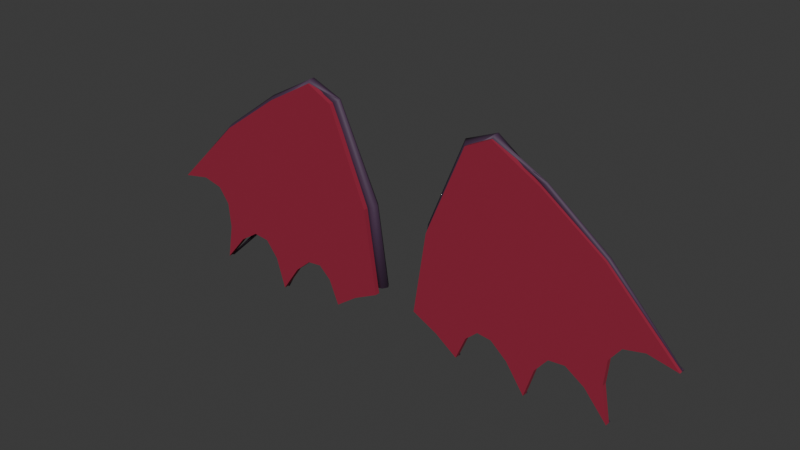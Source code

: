 # Source: wings-devil.blend  (saved by Blender 4.3.34; exported with 4.5.12 LTS)
import bpy
from mathutils import Matrix  # noqa: F401  (used for matrix-valued properties, if any)

bpy.ops.wm.read_factory_settings(use_empty=True)
scene = bpy.context.scene
scene.name = 'Scene'

# ---- collections
col_collection = bpy.data.collections.new('Collection'); scene.collection.children.link(col_collection)

# ---- materials (node trees are filled in below, after node groups)
mat_wing_devil = bpy.data.materials.new('Wing_devil')
mat_wing_devil.use_backface_culling = True
mat_wing_devil.diffuse_color = (0.31, 0.015, 0.045, 1.0)
mat_accent_devil = bpy.data.materials.new('Accent_devil')
mat_accent_devil.use_backface_culling = True
mat_accent_devil.diffuse_color = (0.065, 0.03, 0.07, 1.0)
mat_soft_devil = bpy.data.materials.new('Soft_devil')
mat_soft_devil.use_backface_culling = True
mat_soft_devil.diffuse_color = (0.4072, 0.0768, 0.1104, 1.0)

# ---- material node trees
mat_wing_devil.use_nodes = True; mat_wing_devil.node_tree.nodes.clear()
_N = mat_wing_devil.node_tree.nodes; _L = mat_wing_devil.node_tree.links
n0 = _N.new('ShaderNodeBsdfPrincipled'); n0.name = 'Principled BSDF'; n0.location = (10, 300)
n0.inputs[0].default_value = (0.31, 0.015, 0.045, 1.0)
n0.inputs[2].default_value = 0.73
n0.inputs[27].default_value = (0.31, 0.015, 0.045, 1.0)
n1 = _N.new('ShaderNodeOutputMaterial'); n1.name = 'Material Output'; n1.location = (300, 300)
_L.new(n0.outputs[0], n1.inputs[0])
n1.is_active_output = True
mat_accent_devil.use_nodes = True; mat_accent_devil.node_tree.nodes.clear()
_N = mat_accent_devil.node_tree.nodes; _L = mat_accent_devil.node_tree.links
n0 = _N.new('ShaderNodeBsdfPrincipled'); n0.name = 'Principled BSDF'; n0.location = (10, 300)
n0.inputs[0].default_value = (0.065, 0.03, 0.07, 1.0)
n0.inputs[2].default_value = 0.64
n0.inputs[27].default_value = (0.065, 0.03, 0.07, 1.0)
n1 = _N.new('ShaderNodeOutputMaterial'); n1.name = 'Material Output'; n1.location = (300, 300)
_L.new(n0.outputs[0], n1.inputs[0])
n1.is_active_output = True
mat_soft_devil.use_nodes = True; mat_soft_devil.node_tree.nodes.clear()
_N = mat_soft_devil.node_tree.nodes; _L = mat_soft_devil.node_tree.links
n0 = _N.new('ShaderNodeBsdfPrincipled'); n0.name = 'Principled BSDF'; n0.location = (10, 300)
n0.inputs[0].default_value = (0.4072, 0.0768, 0.1104, 1.0)
n0.inputs[2].default_value = 0.77
n0.inputs[27].default_value = (0.4072, 0.0768, 0.1104, 1.0)
n1 = _N.new('ShaderNodeOutputMaterial'); n1.name = 'Material Output'; n1.location = (300, 300)
_L.new(n0.outputs[0], n1.inputs[0])
n1.is_active_output = True

# ---- world
world_world = bpy.data.worlds.new('World'); scene.world = world_world
world_world.use_nodes = True; world_world.node_tree.nodes.clear()
_N = world_world.node_tree.nodes; _L = world_world.node_tree.links
n0 = _N.new('ShaderNodeOutputWorld'); n0.name = 'World Output'; n0.location = (300, 300)
n1 = _N.new('ShaderNodeBackground'); n1.name = 'Background'; n1.location = (10, 300)
n1.inputs[0].default_value = (0.05088, 0.05088, 0.05088, 1.0)
_L.new(n1.outputs[0], n0.inputs[0])
n0.is_active_output = True
world_world.color = (0.05088, 0.05088, 0.05088)
world_world.sun_shadow_jitter_overblur = 0.0

# ---- meshes
me_left_sculptedmembrane = bpy.data.meshes.new('Left_SculptedMembrane')
me_left_sculptedmembrane.from_pydata([(-0.02, 0.015, 0.1), (-0.1, 0.015, 0.62), (-0.34, 0.015, 1.19), (-0.5, 0.015, 1.27), (-0.8, 0.015, 1.1), (-1.18, 0.015, 0.83), (-1.62, 0.015, 0.39), (-1.44, 0.015, 0.4256), (-1.314, 0.015, 0.3964), (-1.244, 0.015, 0.3024), (-1.23, 0.015, 0.1436), (-1.27, 0.015, -0.08), (-1.128, 0.015, 0.0876), (-1.008, 0.015, 0.1664), (-0.9076, 0.015, 0.1564), (-0.8284, 0.015, 0.0576), (-0.77, 0.015, -0.13), (-0.6528, 0.015, 0.0384), (-0.5492, 0.015, 0.1276), (-0.4592, 0.015, 0.1376), (-0.3828, 0.015, 0.0684), (-0.32, 0.015, -0.08), (-0.18, 0.015, 0.02), (-0.02, -0.015, 0.1), (-0.1, -0.015, 0.62), (-0.34, -0.015, 1.19), (-0.5, -0.015, 1.27), (-0.8, -0.015, 1.1), (-1.18, -0.015, 0.83), (-1.62, -0.015, 0.39), (-1.44, -0.015, 0.4256), (-1.314, -0.015, 0.3964), (-1.244, -0.015, 0.3024), (-1.23, -0.015, 0.1436), (-1.27, -0.015, -0.08), (-1.128, -0.015, 0.0876), (-1.008, -0.015, 0.1664), (-0.9076, -0.015, 0.1564), (-0.8284, -0.015, 0.0576), (-0.77, -0.015, -0.13), (-0.6528, -0.015, 0.0384), (-0.5492, -0.015, 0.1276), (-0.4592, -0.015, 0.1376), (-0.3828, -0.015, 0.0684), (-0.32, -0.015, -0.08), (-0.18, -0.015, 0.02)], [], [(13, 12, 10), (37, 38, 41), (1, 23, 0), (2, 24, 1), (3, 25, 2), (4, 26, 3), (5, 27, 4), (6, 28, 5), (7, 29, 6), (8, 30, 7), (9, 31, 8), (10, 32, 9), (11, 33, 10), (12, 34, 11), (13, 35, 12), (14, 36, 13), (15, 37, 14), (16, 38, 15), (17, 39, 16), (18, 40, 17), (19, 41, 18), (20, 42, 19), (21, 43, 20), (22, 44, 21), (0, 45, 22), (22, 21, 20), (22, 20, 0), (20, 19, 0), (1, 0, 19), (3, 2, 4), (2, 1, 4), (5, 4, 14), (7, 6, 5), (8, 7, 5), (4, 1, 18), (14, 4, 18), (1, 19, 18), (8, 5, 9), (9, 5, 13), (13, 5, 14), (18, 17, 15), (14, 18, 15), (17, 16, 15), (10, 9, 13), (12, 11, 10), (45, 23, 43), (23, 24, 42), (43, 23, 42), (24, 25, 27), (25, 26, 27), (27, 28, 37), (24, 27, 41), (28, 29, 30), (28, 30, 31), (44, 45, 43), (27, 37, 41), (28, 31, 32), (28, 32, 36), (41, 42, 24), (28, 36, 37), (32, 33, 36), (33, 34, 35), (33, 35, 36), (40, 41, 38), (38, 39, 40), (1, 24, 23), (2, 25, 24), (3, 26, 25), (4, 27, 26), (5, 28, 27), (6, 29, 28), (7, 30, 29), (8, 31, 30), (9, 32, 31), (10, 33, 32), (11, 34, 33), (12, 35, 34), (13, 36, 35), (14, 37, 36), (15, 38, 37), (16, 39, 38), (17, 40, 39), (18, 41, 40), (19, 42, 41), (20, 43, 42), (21, 44, 43), (22, 45, 44), (0, 23, 45)])
me_left_sculptedmembrane.materials.append(mat_wing_devil)
me_left_sculptedmembrane.update()
me_left_finger0 = bpy.data.meshes.new('Left_Finger0')
me_left_finger0.from_pydata([(-0.1598, 0.032, 0.67), (-0.1627, 0.05066, 0.6936), (-0.1619, 0.08084, 0.6846), (-0.1585, 0.08084, 0.6554), (-0.1571, 0.05066, 0.6464), (-0.9663, 0.03301, 0.5749), (-0.9697, 0.04613, 0.5907), (-0.9691, 0.06737, 0.5845), (-0.9653, 0.06737, 0.5649), (-0.9636, 0.04613, 0.559), (-1.62, 0.01401, 0.3901), (-1.621, 0.01815, 0.3955), (-1.621, 0.02485, 0.3933), (-1.619, 0.02485, 0.3865), (-1.618, 0.01815, 0.3845), (0.01948, 0.05007, 0.1368), (-0.002759, 0.08034, 0.1331), (-0.04724, 0.08027, 0.1263), (-0.06948, 0.04993, 0.1232), (-0.04724, 0.01966, 0.1269), (-0.002759, 0.01973, 0.1337), (-0.05974, 0.05483, 0.632), (-0.07987, 0.08349, 0.6264), (-0.1201, 0.08366, 0.6144), (-0.1403, 0.05517, 0.608), (-0.1201, 0.02651, 0.6136), (-0.07987, 0.02634, 0.6256), (-0.3093, 0.03413, 1.209), (-0.3247, 0.05879, 1.201), (-0.3553, 0.05966, 1.182), (-0.3707, 0.03587, 1.171), (-0.3553, 0.01121, 1.179), (-0.3247, 0.01034, 1.198), (-0.4991, -0.004985, 1.27), (-0.5035, 0.01001, 1.29), (-0.5045, 0.03999, 1.29), (-0.5009, 0.05498, 1.27), (-0.4965, 0.03999, 1.25), (-0.4955, 0.01001, 1.25), (-0.787, 0.0195, 1.08), (-0.7935, 0.002433, 1.09), (-0.8065, 0.002937, 1.111), (-0.813, 0.0205, 1.12), (-0.8065, 0.03757, 1.11), (-0.7935, 0.03706, 1.089), (-1.169, 0.01382, 0.8171), (-1.174, 0.0009204, 0.8238), (-1.186, 0.001101, 0.8366), (-1.191, 0.01418, 0.8429), (-1.186, 0.02708, 0.8362), (-1.174, 0.0269, 0.8234), (-1.616, 0.009968, 0.3865), (-1.618, 0.005654, 0.3883), (-1.622, 0.005686, 0.3918), (-1.624, 0.01003, 0.3935), (-1.622, 0.01435, 0.3917), (-1.618, 0.01431, 0.3882), (-0.1497, 0.05832, 0.6451), (-0.1568, 0.03502, 0.6629), (-0.1683, 0.04486, 0.6906), (-0.1683, 0.07424, 0.6898), (-0.1568, 0.08256, 0.6616), (-0.7672, 0.05118, 0.3993), (-0.7745, 0.0356, 0.411), (-0.7864, 0.04268, 0.4282), (-0.7864, 0.06264, 0.4272), (-0.7745, 0.06789, 0.4093), (-1.266, 0.01973, -0.08422), (-1.269, 0.01422, -0.08094), (-1.273, 0.0167, -0.07636), (-1.273, 0.02374, -0.07682), (-1.269, 0.02561, -0.08167), (-0.1434, 0.05845, 0.6487), (-0.1549, 0.03506, 0.664), (-0.1735, 0.04475, 0.6876), (-0.1735, 0.07413, 0.6868), (-0.1549, 0.0826, 0.6628), (-0.4927, 0.05144, 0.3865), (-0.5031, 0.03568, 0.3952), (-0.52, 0.04247, 0.4078), (-0.52, 0.06243, 0.4068), (-0.5031, 0.06798, 0.3937), (-0.7646, 0.01984, -0.1327), (-0.7683, 0.01425, -0.1305), (-0.7743, 0.01661, -0.1276), (-0.7743, 0.02365, -0.1281), (-0.7683, 0.02565, -0.1312), (-0.135, 0.05872, 0.6597), (-0.1523, 0.03515, 0.6675), (-0.1802, 0.04454, 0.6787), (-0.1802, 0.07392, 0.6779), (-0.1523, 0.08268, 0.6662), (-0.2462, 0.05179, 0.411), (-0.2591, 0.03579, 0.4146), (-0.2798, 0.04219, 0.4187), (-0.2798, 0.06215, 0.4177), (-0.2591, 0.06808, 0.4129), (-0.314, 0.01996, -0.08066), (-0.3182, 0.01429, -0.07984), (-0.3248, 0.01652, -0.07924), (-0.3248, 0.02355, -0.07969), (-0.3182, 0.02568, -0.08057)], [], [(4, 3, 2, 1, 0), (0, 1, 6, 5), (1, 2, 7, 6), (2, 3, 8, 7), (3, 4, 9, 8), (4, 0, 5, 9), (5, 6, 11, 10), (6, 7, 12, 11), (7, 8, 13, 12), (8, 9, 14, 13), (9, 5, 10, 14), (10, 11, 12, 13, 14), (20, 19, 18, 17, 16, 15), (15, 16, 22, 21), (16, 17, 23, 22), (17, 18, 24, 23), (18, 19, 25, 24), (19, 20, 26, 25), (20, 15, 21, 26), (21, 22, 28, 27), (22, 23, 29, 28), (23, 24, 30, 29), (24, 25, 31, 30), (25, 26, 32, 31), (26, 21, 27, 32), (27, 28, 34, 33), (28, 29, 35, 34), (29, 30, 36, 35), (30, 31, 37, 36), (31, 32, 38, 37), (32, 27, 33, 38), (33, 34, 40, 39), (34, 35, 41, 40), (35, 36, 42, 41), (36, 37, 43, 42), (37, 38, 44, 43), (38, 33, 39, 44), (39, 40, 46, 45), (40, 41, 47, 46), (41, 42, 48, 47), (42, 43, 49, 48), (43, 44, 50, 49), (44, 39, 45, 50), (45, 46, 52, 51), (46, 47, 53, 52), (47, 48, 54, 53), (48, 49, 55, 54), (49, 50, 56, 55), (50, 45, 51, 56), (51, 52, 53, 54, 55, 56), (61, 60, 59, 58, 57), (57, 58, 63, 62), (58, 59, 64, 63), (59, 60, 65, 64), (60, 61, 66, 65), (61, 57, 62, 66), (62, 63, 68, 67), (63, 64, 69, 68), (64, 65, 70, 69), (65, 66, 71, 70), (66, 62, 67, 71), (67, 68, 69, 70, 71), (76, 75, 74, 73, 72), (72, 73, 78, 77), (73, 74, 79, 78), (74, 75, 80, 79), (75, 76, 81, 80), (76, 72, 77, 81), (77, 78, 83, 82), (78, 79, 84, 83), (79, 80, 85, 84), (80, 81, 86, 85), (81, 77, 82, 86), (82, 83, 84, 85, 86), (91, 90, 89, 88, 87), (87, 88, 93, 92), (88, 89, 94, 93), (89, 90, 95, 94), (90, 91, 96, 95), (91, 87, 92, 96), (92, 93, 98, 97), (93, 94, 99, 98), (94, 95, 100, 99), (95, 96, 101, 100), (96, 92, 97, 101), (97, 98, 99, 100, 101)])
me_left_finger0.polygons.foreach_set('use_smooth', [True] * 86)
me_left_finger0.materials.append(mat_accent_devil)
me_left_finger0.update()
me_left_webvein0 = bpy.data.meshes.new('Left_WebVein0')
me_left_webvein0.from_pydata([(-0.1559, 0.021, 0.622), (-0.1574, 0.01396, 0.625), (-0.1609, 0.01223, 0.6318), (-0.1637, 0.0171, 0.6372), (-0.1637, 0.0249, 0.6372), (-0.1609, 0.02977, 0.6318), (-0.1574, 0.02804, 0.625), (-0.6295, 0.021, 0.3812), (-0.6308, 0.01502, 0.3838), (-0.6338, 0.01354, 0.3895), (-0.6361, 0.01768, 0.3941), (-0.6361, 0.02432, 0.3941), (-0.6338, 0.02846, 0.3895), (-0.6308, 0.02698, 0.3838), (-1.018, 0.021, 0.1864), (-1.019, 0.01783, 0.1878), (-1.02, 0.01705, 0.1908), (-1.022, 0.01924, 0.1932), (-1.022, 0.02276, 0.1932), (-1.02, 0.02495, 0.1908), (-1.019, 0.02417, 0.1878), (-0.1536, 0.021, 0.6237), (-0.156, 0.01396, 0.6261), (-0.1614, 0.01223, 0.6314), (-0.1658, 0.0171, 0.6357), (-0.1658, 0.0249, 0.6357), (-0.1614, 0.02977, 0.6314), (-0.156, 0.02804, 0.6261), (-0.4075, 0.021, 0.3661), (-0.4096, 0.01502, 0.3682), (-0.4142, 0.01354, 0.3727), (-0.4179, 0.01768, 0.3763), (-0.4179, 0.02432, 0.3763), (-0.4142, 0.02846, 0.3727), (-0.4096, 0.02698, 0.3682), (-0.6171, 0.021, 0.1572), (-0.6182, 0.01783, 0.1582), (-0.6206, 0.01705, 0.1606), (-0.6226, 0.01924, 0.1626), (-0.6226, 0.02276, 0.1626), (-0.6206, 0.02495, 0.1606), (-0.6182, 0.02417, 0.1582), (-0.1514, 0.021, 0.6273), (-0.1546, 0.01396, 0.6283), (-0.1619, 0.01223, 0.6306), (-0.1677, 0.0171, 0.6324), (-0.1677, 0.0249, 0.6324), (-0.1619, 0.02977, 0.6306), (-0.1546, 0.02804, 0.6283), (-0.2242, 0.021, 0.3967), (-0.2269, 0.01502, 0.3976), (-0.2331, 0.01354, 0.3995), (-0.2381, 0.01768, 0.401), (-0.2381, 0.02432, 0.401), (-0.2331, 0.02846, 0.3995), (-0.2269, 0.02698, 0.3976), (-0.2861, 0.021, 0.2088), (-0.2876, 0.01783, 0.2093), (-0.2909, 0.01705, 0.2103), (-0.2935, 0.01924, 0.2111), (-0.2935, 0.02276, 0.2111), (-0.2909, 0.02495, 0.2103), (-0.2876, 0.02417, 0.2093)], [], [(6, 5, 4, 3, 2, 1, 0), (0, 1, 8, 7), (1, 2, 9, 8), (2, 3, 10, 9), (3, 4, 11, 10), (4, 5, 12, 11), (5, 6, 13, 12), (6, 0, 7, 13), (7, 8, 15, 14), (8, 9, 16, 15), (9, 10, 17, 16), (10, 11, 18, 17), (11, 12, 19, 18), (12, 13, 20, 19), (13, 7, 14, 20), (14, 15, 16, 17, 18, 19, 20), (27, 26, 25, 24, 23, 22, 21), (21, 22, 29, 28), (22, 23, 30, 29), (23, 24, 31, 30), (24, 25, 32, 31), (25, 26, 33, 32), (26, 27, 34, 33), (27, 21, 28, 34), (28, 29, 36, 35), (29, 30, 37, 36), (30, 31, 38, 37), (31, 32, 39, 38), (32, 33, 40, 39), (33, 34, 41, 40), (34, 28, 35, 41), (35, 36, 37, 38, 39, 40, 41), (48, 47, 46, 45, 44, 43, 42), (42, 43, 50, 49), (43, 44, 51, 50), (44, 45, 52, 51), (45, 46, 53, 52), (46, 47, 54, 53), (47, 48, 55, 54), (48, 42, 49, 55), (49, 50, 57, 56), (50, 51, 58, 57), (51, 52, 59, 58), (52, 53, 60, 59), (53, 54, 61, 60), (54, 55, 62, 61), (55, 49, 56, 62), (56, 57, 58, 59, 60, 61, 62)])
me_left_webvein0.polygons.foreach_set('use_smooth', [True] * 48)
me_left_webvein0.materials.append(mat_soft_devil)
me_left_webvein0.update()
me_right_sculptedmembrane = bpy.data.meshes.new('Right_SculptedMembrane')
me_right_sculptedmembrane.from_pydata([(0.02, 0.015, 0.1), (0.1, 0.015, 0.62), (0.34, 0.015, 1.19), (0.5, 0.015, 1.27), (0.8, 0.015, 1.1), (1.18, 0.015, 0.83), (1.62, 0.015, 0.39), (1.44, 0.015, 0.4256), (1.314, 0.015, 0.3964), (1.244, 0.015, 0.3024), (1.23, 0.015, 0.1436), (1.27, 0.015, -0.08), (1.128, 0.015, 0.0876), (1.008, 0.015, 0.1664), (0.9076, 0.015, 0.1564), (0.8284, 0.015, 0.0576), (0.77, 0.015, -0.13), (0.6528, 0.015, 0.0384), (0.5492, 0.015, 0.1276), (0.4592, 0.015, 0.1376), (0.3828, 0.015, 0.0684), (0.32, 0.015, -0.08), (0.18, 0.015, 0.02), (0.02, -0.015, 0.1), (0.1, -0.015, 0.62), (0.34, -0.015, 1.19), (0.5, -0.015, 1.27), (0.8, -0.015, 1.1), (1.18, -0.015, 0.83), (1.62, -0.015, 0.39), (1.44, -0.015, 0.4256), (1.314, -0.015, 0.3964), (1.244, -0.015, 0.3024), (1.23, -0.015, 0.1436), (1.27, -0.015, -0.08), (1.128, -0.015, 0.0876), (1.008, -0.015, 0.1664), (0.9076, -0.015, 0.1564), (0.8284, -0.015, 0.0576), (0.77, -0.015, -0.13), (0.6528, -0.015, 0.0384), (0.5492, -0.015, 0.1276), (0.4592, -0.015, 0.1376), (0.3828, -0.015, 0.0684), (0.32, -0.015, -0.08), (0.18, -0.015, 0.02)], [], [(14, 15, 18), (41, 38, 37), (23, 1, 0), (24, 2, 1), (25, 3, 2), (26, 4, 3), (27, 5, 4), (28, 6, 5), (29, 7, 6), (30, 8, 7), (31, 9, 8), (32, 10, 9), (33, 11, 10), (34, 12, 11), (35, 13, 12), (36, 14, 13), (37, 15, 14), (38, 16, 15), (39, 17, 16), (40, 18, 17), (41, 19, 18), (42, 20, 19), (43, 21, 20), (44, 22, 21), (45, 0, 22), (22, 0, 20), (0, 1, 19), (20, 0, 19), (1, 2, 4), (2, 3, 4), (4, 5, 14), (1, 4, 18), (5, 6, 7), (5, 7, 8), (21, 22, 20), (4, 14, 18), (5, 8, 9), (5, 9, 13), (18, 19, 1), (5, 13, 14), (9, 10, 13), (10, 11, 12), (10, 12, 13), (17, 18, 15), (15, 16, 17), (24, 23, 42), (23, 45, 43), (42, 23, 43), (45, 44, 43), (25, 24, 27), (27, 24, 41), (27, 26, 25), (29, 28, 30), (28, 27, 37), (30, 28, 31), (31, 28, 32), (24, 42, 41), (32, 28, 36), (36, 28, 37), (40, 39, 38), (27, 41, 37), (41, 40, 38), (33, 32, 36), (35, 34, 33), (36, 35, 33), (23, 24, 1), (24, 25, 2), (25, 26, 3), (26, 27, 4), (27, 28, 5), (28, 29, 6), (29, 30, 7), (30, 31, 8), (31, 32, 9), (32, 33, 10), (33, 34, 11), (34, 35, 12), (35, 36, 13), (36, 37, 14), (37, 38, 15), (38, 39, 16), (39, 40, 17), (40, 41, 18), (41, 42, 19), (42, 43, 20), (43, 44, 21), (44, 45, 22), (45, 23, 0)])
me_right_sculptedmembrane.materials.append(mat_wing_devil)
me_right_sculptedmembrane.update()
me_right_finger0 = bpy.data.meshes.new('Right_Finger0')
me_right_finger0.from_pydata([(0.1598, 0.032, 0.67), (0.1571, 0.05066, 0.6464), (0.1585, 0.08084, 0.6554), (0.1619, 0.08084, 0.6846), (0.1627, 0.05066, 0.6936), (0.9663, 0.03301, 0.5749), (0.9636, 0.04613, 0.559), (0.9653, 0.06737, 0.5649), (0.9691, 0.06737, 0.5845), (0.9697, 0.04613, 0.5907), (1.62, 0.01401, 0.3901), (1.618, 0.01815, 0.3845), (1.619, 0.02485, 0.3865), (1.621, 0.02485, 0.3933), (1.621, 0.01815, 0.3955), (0.06948, 0.04993, 0.1232), (0.04724, 0.08027, 0.1263), (0.002759, 0.08034, 0.1331), (-0.01948, 0.05007, 0.1368), (0.002759, 0.01973, 0.1337), (0.04724, 0.01966, 0.1269), (0.1403, 0.05517, 0.608), (0.1201, 0.08366, 0.6144), (0.07987, 0.08349, 0.6264), (0.05974, 0.05483, 0.632), (0.07987, 0.02634, 0.6256), (0.1201, 0.02651, 0.6136), (0.3707, 0.03587, 1.171), (0.3553, 0.05966, 1.182), (0.3247, 0.05879, 1.201), (0.3093, 0.03413, 1.209), (0.3247, 0.01034, 1.198), (0.3553, 0.01121, 1.179), (0.4991, -0.004985, 1.27), (0.4955, 0.01001, 1.25), (0.4965, 0.03999, 1.25), (0.5009, 0.05498, 1.27), (0.5045, 0.03999, 1.29), (0.5035, 0.01001, 1.29), (0.813, 0.0205, 1.12), (0.8065, 0.002937, 1.111), (0.7935, 0.002433, 1.09), (0.787, 0.0195, 1.08), (0.7935, 0.03706, 1.089), (0.8065, 0.03757, 1.11), (1.191, 0.01418, 0.8429), (1.186, 0.001101, 0.8366), (1.174, 0.0009204, 0.8238), (1.169, 0.01382, 0.8171), (1.174, 0.0269, 0.8234), (1.186, 0.02708, 0.8362), (1.624, 0.01003, 0.3935), (1.622, 0.005686, 0.3918), (1.618, 0.005654, 0.3883), (1.616, 0.009968, 0.3865), (1.618, 0.01431, 0.3882), (1.622, 0.01435, 0.3917), (0.1703, 0.05968, 0.6949), (0.1632, 0.03544, 0.6784), (0.1517, 0.04376, 0.6502), (0.1517, 0.07314, 0.6494), (0.1632, 0.08298, 0.6771), (0.7884, 0.05282, 0.4307), (0.7811, 0.03611, 0.4207), (0.7692, 0.04136, 0.4028), (0.7692, 0.06132, 0.4018), (0.7811, 0.0684, 0.419), (1.274, 0.02027, -0.07578), (1.271, 0.01439, -0.07833), (1.267, 0.01626, -0.08318), (1.267, 0.0233, -0.08364), (1.271, 0.02578, -0.07906), (0.1766, 0.05955, 0.6913), (0.1651, 0.0354, 0.6772), (0.1465, 0.04387, 0.6532), (0.1465, 0.07325, 0.6524), (0.1651, 0.08294, 0.676), (0.5229, 0.05256, 0.4095), (0.5125, 0.03602, 0.4023), (0.4956, 0.04157, 0.3892), (0.4956, 0.06153, 0.3882), (0.5125, 0.06832, 0.4008), (0.7754, 0.02016, -0.1273), (0.7717, 0.01435, -0.1288), (0.7657, 0.01635, -0.1319), (0.7657, 0.02339, -0.1324), (0.7717, 0.02575, -0.1295), (0.185, 0.05928, 0.6803), (0.1677, 0.03532, 0.6738), (0.1398, 0.04408, 0.6621), (0.1398, 0.07346, 0.6613), (0.1677, 0.08285, 0.6725), (0.2834, 0.05221, 0.419), (0.2705, 0.03592, 0.4171), (0.2498, 0.04185, 0.4123), (0.2498, 0.06181, 0.4113), (0.2705, 0.06821, 0.4154), (0.326, 0.02004, -0.07934), (0.3218, 0.01432, -0.07943), (0.3152, 0.01645, -0.08031), (0.3152, 0.02348, -0.08076), (0.3218, 0.02571, -0.08016)], [], [(4, 3, 2, 1, 0), (0, 1, 6, 5), (1, 2, 7, 6), (2, 3, 8, 7), (3, 4, 9, 8), (4, 0, 5, 9), (5, 6, 11, 10), (6, 7, 12, 11), (7, 8, 13, 12), (8, 9, 14, 13), (9, 5, 10, 14), (10, 11, 12, 13, 14), (20, 19, 18, 17, 16, 15), (15, 16, 22, 21), (16, 17, 23, 22), (17, 18, 24, 23), (18, 19, 25, 24), (19, 20, 26, 25), (20, 15, 21, 26), (21, 22, 28, 27), (22, 23, 29, 28), (23, 24, 30, 29), (24, 25, 31, 30), (25, 26, 32, 31), (26, 21, 27, 32), (27, 28, 34, 33), (28, 29, 35, 34), (29, 30, 36, 35), (30, 31, 37, 36), (31, 32, 38, 37), (32, 27, 33, 38), (33, 34, 40, 39), (34, 35, 41, 40), (35, 36, 42, 41), (36, 37, 43, 42), (37, 38, 44, 43), (38, 33, 39, 44), (39, 40, 46, 45), (40, 41, 47, 46), (41, 42, 48, 47), (42, 43, 49, 48), (43, 44, 50, 49), (44, 39, 45, 50), (45, 46, 52, 51), (46, 47, 53, 52), (47, 48, 54, 53), (48, 49, 55, 54), (49, 50, 56, 55), (50, 45, 51, 56), (51, 52, 53, 54, 55, 56), (61, 60, 59, 58, 57), (57, 58, 63, 62), (58, 59, 64, 63), (59, 60, 65, 64), (60, 61, 66, 65), (61, 57, 62, 66), (62, 63, 68, 67), (63, 64, 69, 68), (64, 65, 70, 69), (65, 66, 71, 70), (66, 62, 67, 71), (67, 68, 69, 70, 71), (76, 75, 74, 73, 72), (72, 73, 78, 77), (73, 74, 79, 78), (74, 75, 80, 79), (75, 76, 81, 80), (76, 72, 77, 81), (77, 78, 83, 82), (78, 79, 84, 83), (79, 80, 85, 84), (80, 81, 86, 85), (81, 77, 82, 86), (82, 83, 84, 85, 86), (91, 90, 89, 88, 87), (87, 88, 93, 92), (88, 89, 94, 93), (89, 90, 95, 94), (90, 91, 96, 95), (91, 87, 92, 96), (92, 93, 98, 97), (93, 94, 99, 98), (94, 95, 100, 99), (95, 96, 101, 100), (96, 92, 97, 101), (97, 98, 99, 100, 101)])
me_right_finger0.polygons.foreach_set('use_smooth', [True] * 86)
me_right_finger0.materials.append(mat_accent_devil)
me_right_finger0.update()
me_right_webvein0 = bpy.data.meshes.new('Right_WebVein0')
me_right_webvein0.from_pydata([(0.1641, 0.021, 0.638), (0.1626, 0.01396, 0.635), (0.1591, 0.01223, 0.6282), (0.1563, 0.0171, 0.6228), (0.1563, 0.0249, 0.6228), (0.1591, 0.02977, 0.6282), (0.1626, 0.02804, 0.635), (0.6365, 0.021, 0.3948), (0.6352, 0.01502, 0.3922), (0.6322, 0.01354, 0.3865), (0.6299, 0.01768, 0.3819), (0.6299, 0.02432, 0.3819), (0.6322, 0.02846, 0.3865), (0.6352, 0.02698, 0.3922), (1.022, 0.021, 0.1936), (1.021, 0.01783, 0.1922), (1.02, 0.01705, 0.1892), (1.018, 0.01924, 0.1868), (1.018, 0.02276, 0.1868), (1.02, 0.02495, 0.1892), (1.021, 0.02417, 0.1922), (0.1664, 0.021, 0.6363), (0.164, 0.01396, 0.6339), (0.1586, 0.01223, 0.6286), (0.1542, 0.0171, 0.6243), (0.1542, 0.0249, 0.6243), (0.1586, 0.02977, 0.6286), (0.164, 0.02804, 0.6339), (0.4185, 0.021, 0.3769), (0.4164, 0.01502, 0.3748), (0.4118, 0.01354, 0.3703), (0.4081, 0.01768, 0.3667), (0.4081, 0.02432, 0.3667), (0.4118, 0.02846, 0.3703), (0.4164, 0.02698, 0.3748), (0.6229, 0.021, 0.1628), (0.6218, 0.01783, 0.1618), (0.6194, 0.01705, 0.1594), (0.6174, 0.01924, 0.1574), (0.6174, 0.02276, 0.1574), (0.6194, 0.02495, 0.1594), (0.6218, 0.02417, 0.1618), (0.1686, 0.021, 0.6327), (0.1654, 0.01396, 0.6317), (0.1581, 0.01223, 0.6294), (0.1523, 0.0171, 0.6276), (0.1523, 0.0249, 0.6276), (0.1581, 0.02977, 0.6294), (0.1654, 0.02804, 0.6317), (0.2388, 0.021, 0.4013), (0.2361, 0.01502, 0.4004), (0.2299, 0.01354, 0.3985), (0.2249, 0.01768, 0.397), (0.2249, 0.02432, 0.397), (0.2299, 0.02846, 0.3985), (0.2361, 0.02698, 0.4004), (0.2939, 0.021, 0.2112), (0.2924, 0.01783, 0.2107), (0.2891, 0.01705, 0.2097), (0.2865, 0.01924, 0.2089), (0.2865, 0.02276, 0.2089), (0.2891, 0.02495, 0.2097), (0.2924, 0.02417, 0.2107)], [], [(6, 5, 4, 3, 2, 1, 0), (0, 1, 8, 7), (1, 2, 9, 8), (2, 3, 10, 9), (3, 4, 11, 10), (4, 5, 12, 11), (5, 6, 13, 12), (6, 0, 7, 13), (7, 8, 15, 14), (8, 9, 16, 15), (9, 10, 17, 16), (10, 11, 18, 17), (11, 12, 19, 18), (12, 13, 20, 19), (13, 7, 14, 20), (14, 15, 16, 17, 18, 19, 20), (27, 26, 25, 24, 23, 22, 21), (21, 22, 29, 28), (22, 23, 30, 29), (23, 24, 31, 30), (24, 25, 32, 31), (25, 26, 33, 32), (26, 27, 34, 33), (27, 21, 28, 34), (28, 29, 36, 35), (29, 30, 37, 36), (30, 31, 38, 37), (31, 32, 39, 38), (32, 33, 40, 39), (33, 34, 41, 40), (34, 28, 35, 41), (35, 36, 37, 38, 39, 40, 41), (48, 47, 46, 45, 44, 43, 42), (42, 43, 50, 49), (43, 44, 51, 50), (44, 45, 52, 51), (45, 46, 53, 52), (46, 47, 54, 53), (47, 48, 55, 54), (48, 42, 49, 55), (49, 50, 57, 56), (50, 51, 58, 57), (51, 52, 59, 58), (52, 53, 60, 59), (53, 54, 61, 60), (54, 55, 62, 61), (55, 49, 56, 62), (56, 57, 58, 59, 60, 61, 62)])
me_right_webvein0.polygons.foreach_set('use_smooth', [True] * 48)
me_right_webvein0.materials.append(mat_soft_devil)
me_right_webvein0.update()

# ---- objects
ob_wings = bpy.data.objects.new('Wings', None)
ob_wingleft = bpy.data.objects.new('WingLeft', None)
ob_wingleft_wing_devil = bpy.data.objects.new('WingLeft_Wing_devil', me_left_sculptedmembrane)
ob_wingleft_accent_devil = bpy.data.objects.new('WingLeft_Accent_devil', me_left_finger0)
ob_wingleft_soft_devil = bpy.data.objects.new('WingLeft_Soft_devil', me_left_webvein0)
ob_wingright = bpy.data.objects.new('WingRight', None)
ob_wingright_wing_devil = bpy.data.objects.new('WingRight_Wing_devil', me_right_sculptedmembrane)
ob_wingright_accent_devil = bpy.data.objects.new('WingRight_Accent_devil', me_right_finger0)
ob_wingright_soft_devil = bpy.data.objects.new('WingRight_Soft_devil', me_right_webvein0)

# ---- transforms, parenting, visibility, modifiers, constraints
ob_wings.location = (0.0, 0.0, 0.0)
ob_wingleft.parent = ob_wings
ob_wingleft.location = (-0.12, 0.0, 0.0)
ob_wingleft_wing_devil.parent = ob_wingleft
ob_wingleft_wing_devil.location = (0.0, 0.0, 0.0)
ob_wingleft_accent_devil.parent = ob_wingleft
ob_wingleft_accent_devil.location = (0.0, 0.0, 0.0)
ob_wingleft_soft_devil.parent = ob_wingleft
ob_wingleft_soft_devil.location = (0.0, 0.0, 0.0)
ob_wingright.parent = ob_wings
ob_wingright.location = (0.12, 0.0, 0.0)
ob_wingright_wing_devil.parent = ob_wingright
ob_wingright_wing_devil.location = (0.0, 0.0, 0.0)
ob_wingright_accent_devil.parent = ob_wingright
ob_wingright_accent_devil.location = (0.0, 0.0, 0.0)
ob_wingright_soft_devil.parent = ob_wingright
ob_wingright_soft_devil.location = (0.0, 0.0, 0.0)

# ---- collection membership
col_collection.objects.link(ob_wings)
col_collection.objects.link(ob_wingleft)
col_collection.objects.link(ob_wingleft_wing_devil)
col_collection.objects.link(ob_wingleft_accent_devil)
col_collection.objects.link(ob_wingleft_soft_devil)
col_collection.objects.link(ob_wingright)
col_collection.objects.link(ob_wingright_wing_devil)
col_collection.objects.link(ob_wingright_accent_devil)
col_collection.objects.link(ob_wingright_soft_devil)

# ---- scene / render settings (as saved in the file)
scene.frame_start = 1; scene.frame_end = 250; scene.frame_set(20)
scene.render.engine = 'BLENDER_EEVEE_NEXT'
scene.render.fps = 60
bpy.context.view_layer.update()

# ---- added for rendering (the .blend has no active camera and no usable light): camera, sun
cam_auto = bpy.data.cameras.new('AutoCamera')
cam_auto.lens = 50.0
cam_auto.sensor_width = 36.0
cam_auto.clip_end = 1000.0
ob_auto_camera = bpy.data.objects.new('AutoCamera', cam_auto)
scene.collection.objects.link(ob_auto_camera)
ob_auto_camera.location = (3.48587, -4.14871, 3.36761)
ob_auto_camera.rotation_euler = (1.09748, -7.21219e-08, 0.694738)
scene.camera = ob_auto_camera
light_auto_sun = bpy.data.lights.new('AutoSun', 'SUN')
light_auto_sun.energy = 3.0
light_auto_sun.angle = 0.0523599
ob_auto_sun = bpy.data.objects.new('AutoSun', light_auto_sun)
scene.collection.objects.link(ob_auto_sun)
ob_auto_sun.rotation_euler = (0.872665, 0.174533, 0.523599)
bpy.context.view_layer.update()
